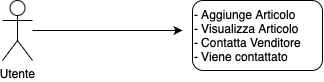

The diagram above was exported from draw.io. Its source (the exported page's mxGraphModel, read from the mxfile embedded in the PNG):
<mxGraphModel dx="569" dy="393" grid="1" gridSize="10" guides="1" tooltips="1" connect="1" arrows="1" fold="1" page="1" pageScale="1" pageWidth="827" pageHeight="1169" math="0" shadow="0">
  <root>
    <mxCell id="0" />
    <mxCell id="1" parent="0" />
    <mxCell id="TafZgN5XJ38j-eJ-MwpD-2" style="edgeStyle=orthogonalEdgeStyle;rounded=0;orthogonalLoop=1;jettySize=auto;html=1;" edge="1" parent="1" source="TafZgN5XJ38j-eJ-MwpD-1">
      <mxGeometry relative="1" as="geometry">
        <mxPoint x="310" y="150" as="targetPoint" />
      </mxGeometry>
    </mxCell>
    <mxCell id="TafZgN5XJ38j-eJ-MwpD-1" value="Utente" style="shape=umlActor;verticalLabelPosition=bottom;verticalAlign=top;html=1;" vertex="1" parent="1">
      <mxGeometry x="130" y="120" width="30" height="60" as="geometry" />
    </mxCell>
    <mxCell id="TafZgN5XJ38j-eJ-MwpD-3" value="- Aggiunge Articolo&amp;nbsp;&lt;div&gt;- Visualizza Articolo&amp;nbsp;&lt;/div&gt;&lt;div&gt;- Contatta Venditore&lt;/div&gt;&lt;div&gt;- Viene contattato&amp;nbsp;&lt;/div&gt;" style="text;html=1;align=left;verticalAlign=middle;resizable=0;points=[];autosize=1;strokeColor=default;fillColor=none;rounded=1;" vertex="1" parent="1">
      <mxGeometry x="320" y="120" width="130" height="70" as="geometry" />
    </mxCell>
  </root>
</mxGraphModel>